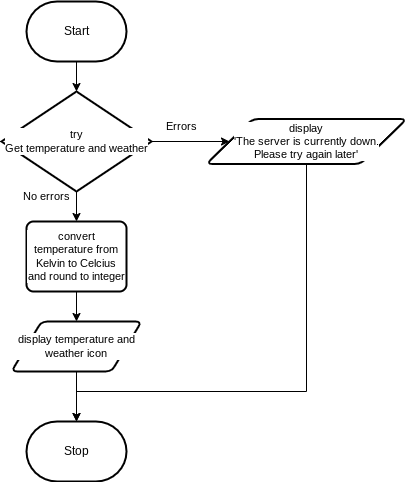

The diagram above was exported from draw.io. Its source (the exported page's mxGraphModel, read from the mxfile embedded in the PNG):
<mxGraphModel dx="1086" dy="658" grid="1" gridSize="10" guides="1" tooltips="1" connect="1" arrows="1" fold="1" page="1" pageScale="1" pageWidth="850" pageHeight="1100" math="0" shadow="0">
  <root>
    <mxCell id="0" />
    <mxCell id="1" parent="0" />
    <mxCell id="2" value="Start" style="strokeWidth=2;html=1;shape=mxgraph.flowchart.terminator;whiteSpace=wrap;" parent="1" vertex="1">
      <mxGeometry x="230" y="310" width="100" height="60" as="geometry" />
    </mxCell>
    <mxCell id="3" value="Stop" style="strokeWidth=2;html=1;shape=mxgraph.flowchart.terminator;whiteSpace=wrap;" parent="1" vertex="1">
      <mxGeometry x="230" y="730" width="100" height="60" as="geometry" />
    </mxCell>
    <mxCell id="13" style="edgeStyle=orthogonalEdgeStyle;shape=connector;rounded=0;html=1;exitX=0.5;exitY=1;exitDx=0;exitDy=0;exitPerimeter=0;entryX=0.5;entryY=0;entryDx=0;entryDy=0;strokeColor=default;align=center;verticalAlign=middle;fontFamily=Helvetica;fontSize=11;fontColor=default;labelBackgroundColor=default;endArrow=classic;" edge="1" parent="1" source="6" target="12">
      <mxGeometry relative="1" as="geometry" />
    </mxCell>
    <mxCell id="17" style="edgeStyle=orthogonalEdgeStyle;shape=connector;rounded=0;html=1;exitX=1;exitY=0.5;exitDx=0;exitDy=0;exitPerimeter=0;entryX=0;entryY=0.5;entryDx=0;entryDy=0;strokeColor=default;align=center;verticalAlign=middle;fontFamily=Helvetica;fontSize=11;fontColor=default;labelBackgroundColor=default;endArrow=classic;" edge="1" parent="1" source="6" target="16">
      <mxGeometry relative="1" as="geometry" />
    </mxCell>
    <mxCell id="6" value="try&lt;br&gt;&lt;div&gt;Get temperature and weather&lt;/div&gt;" style="strokeWidth=2;html=1;shape=mxgraph.flowchart.decision;whiteSpace=wrap;fontFamily=Helvetica;fontSize=11;fontColor=default;labelBackgroundColor=default;" vertex="1" parent="1">
      <mxGeometry x="205" y="400" width="150" height="100" as="geometry" />
    </mxCell>
    <mxCell id="7" value="display temperature and weather icon" style="shape=parallelogram;html=1;strokeWidth=2;perimeter=parallelogramPerimeter;whiteSpace=wrap;rounded=1;arcSize=12;size=0.23;fontFamily=Helvetica;fontSize=11;fontColor=default;labelBackgroundColor=default;" vertex="1" parent="1">
      <mxGeometry x="215" y="630" width="130" height="50" as="geometry" />
    </mxCell>
    <mxCell id="9" style="edgeStyle=orthogonalEdgeStyle;shape=connector;rounded=0;html=1;exitX=0.5;exitY=1;exitDx=0;exitDy=0;exitPerimeter=0;entryX=0.5;entryY=0;entryDx=0;entryDy=0;entryPerimeter=0;strokeColor=default;align=center;verticalAlign=middle;fontFamily=Helvetica;fontSize=11;fontColor=default;labelBackgroundColor=default;endArrow=classic;" edge="1" parent="1" source="2" target="6">
      <mxGeometry relative="1" as="geometry" />
    </mxCell>
    <mxCell id="11" value="No errors" style="text;html=1;align=center;verticalAlign=middle;resizable=0;points=[];autosize=1;strokeColor=none;fillColor=none;fontFamily=Helvetica;fontSize=11;fontColor=default;labelBackgroundColor=default;" vertex="1" parent="1">
      <mxGeometry x="215" y="490" width="70" height="30" as="geometry" />
    </mxCell>
    <mxCell id="14" style="edgeStyle=orthogonalEdgeStyle;shape=connector;rounded=0;html=1;exitX=0.5;exitY=1;exitDx=0;exitDy=0;entryX=0.5;entryY=0;entryDx=0;entryDy=0;strokeColor=default;align=center;verticalAlign=middle;fontFamily=Helvetica;fontSize=11;fontColor=default;labelBackgroundColor=default;endArrow=classic;" edge="1" parent="1" source="12" target="7">
      <mxGeometry relative="1" as="geometry" />
    </mxCell>
    <mxCell id="12" value="convert temperature from Kelvin to Celcius and round to integer" style="rounded=1;whiteSpace=wrap;html=1;absoluteArcSize=1;arcSize=14;strokeWidth=2;fontFamily=Helvetica;fontSize=11;fontColor=default;labelBackgroundColor=default;" vertex="1" parent="1">
      <mxGeometry x="230" y="530" width="100" height="70" as="geometry" />
    </mxCell>
    <mxCell id="15" style="edgeStyle=orthogonalEdgeStyle;shape=connector;rounded=0;html=1;exitX=0.5;exitY=1;exitDx=0;exitDy=0;entryX=0.5;entryY=0;entryDx=0;entryDy=0;entryPerimeter=0;strokeColor=default;align=center;verticalAlign=middle;fontFamily=Helvetica;fontSize=11;fontColor=default;labelBackgroundColor=default;endArrow=classic;" edge="1" parent="1" source="7" target="3">
      <mxGeometry relative="1" as="geometry" />
    </mxCell>
    <mxCell id="16" value="display&lt;div&gt;'The server is currently down.&lt;/div&gt;&lt;div&gt;Please try again later'&lt;/div&gt;" style="shape=parallelogram;html=1;strokeWidth=2;perimeter=parallelogramPerimeter;whiteSpace=wrap;rounded=1;arcSize=12;size=0.23;fontFamily=Helvetica;fontSize=11;fontColor=default;labelBackgroundColor=default;" vertex="1" parent="1">
      <mxGeometry x="410" y="427.5" width="200" height="45" as="geometry" />
    </mxCell>
    <mxCell id="18" style="edgeStyle=orthogonalEdgeStyle;shape=connector;rounded=0;html=1;exitX=0.5;exitY=1;exitDx=0;exitDy=0;entryX=0.5;entryY=0;entryDx=0;entryDy=0;entryPerimeter=0;strokeColor=default;align=center;verticalAlign=middle;fontFamily=Helvetica;fontSize=11;fontColor=default;labelBackgroundColor=default;endArrow=classic;" edge="1" parent="1" source="16" target="3">
      <mxGeometry relative="1" as="geometry">
        <Array as="points">
          <mxPoint x="510" y="700" />
          <mxPoint x="280" y="700" />
        </Array>
      </mxGeometry>
    </mxCell>
    <mxCell id="19" value="Errors" style="text;html=1;align=center;verticalAlign=middle;resizable=0;points=[];autosize=1;strokeColor=none;fillColor=none;fontFamily=Helvetica;fontSize=11;fontColor=default;labelBackgroundColor=default;" vertex="1" parent="1">
      <mxGeometry x="360" y="420" width="50" height="30" as="geometry" />
    </mxCell>
  </root>
</mxGraphModel>